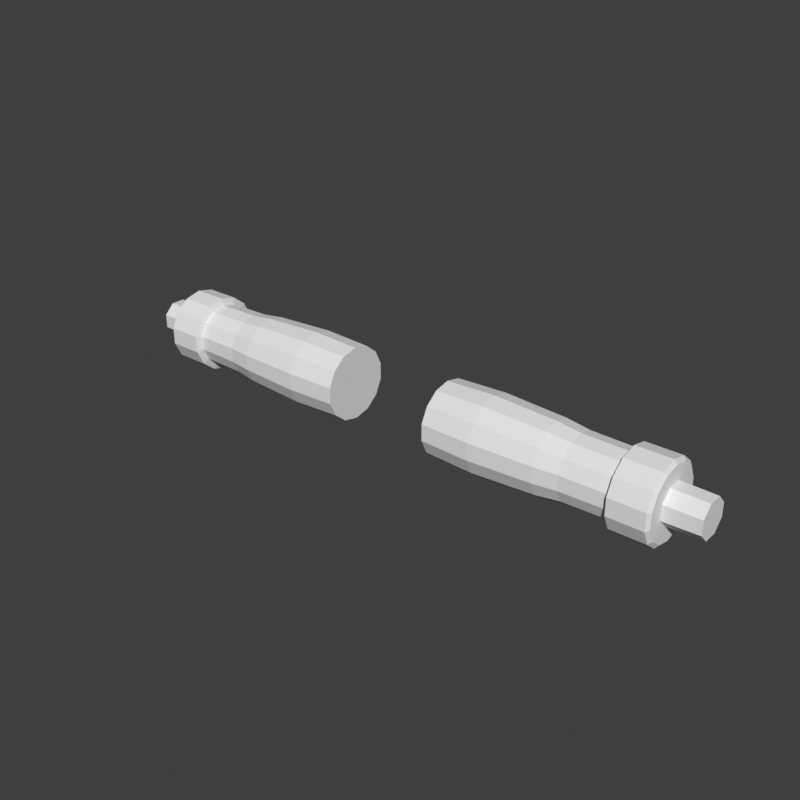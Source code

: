 # Source: arms-sleeves-padded-hero.blend  (saved by Blender 5.2.45; exported with 4.5.12 LTS)
import bpy
from mathutils import Matrix  # noqa: F401  (used for matrix-valued properties, if any)

bpy.ops.wm.read_factory_settings(use_empty=True)
scene = bpy.context.scene
scene.name = 'Scene'

# ---- world
world_preview = bpy.data.worlds.new('Preview'); scene.world = world_preview
world_preview.use_nodes = True; world_preview.node_tree.nodes.clear()
_N = world_preview.node_tree.nodes; _L = world_preview.node_tree.links
n0 = _N.new('ShaderNodeBackground'); n0.name = 'Background'; n0.location = (-200, 100)
n0.inputs[0].default_value = (0.05, 0.05, 0.05, 1.0)
n1 = _N.new('ShaderNodeOutputWorld'); n1.name = 'World Output'; n1.location = (200, 100)
_L.new(n0.outputs[0], n1.inputs[0])
n1.is_active_output = True
world_preview.color = (0.807, 0.807, 0.807)

# ---- meshes
me_part_arms = bpy.data.meshes.new('part_arms')
me_part_arms.from_pydata([(0.14, 0.09262, 1.357), (0.14, 0.07427, 1.395), (0.14, 0.04122, 1.422), (0.14, 5.817e-18, 1.431), (0.14, -0.04122, 1.422), (0.14, -0.07427, 1.395), (0.14, -0.09262, 1.357), (0.14, -0.09262, 1.315), (0.14, -0.07427, 1.277), (0.14, -0.04122, 1.25), (0.14, -1.745e-17, 1.241), (0.14, 0.04122, 1.25), (0.14, 0.07427, 1.277), (0.14, 0.09262, 1.315), (0.27, 0.09749, 1.358), (0.27, 0.07818, 1.398), (0.27, 0.04339, 1.426), (0.27, 6.123e-18, 1.436), (0.27, -0.04339, 1.426), (0.27, -0.07818, 1.398), (0.27, -0.09749, 1.358), (0.27, -0.09749, 1.314), (0.27, -0.07818, 1.274), (0.27, -0.04339, 1.246), (0.27, -1.837e-17, 1.236), (0.27, 0.04339, 1.246), (0.27, 0.07818, 1.274), (0.27, 0.09749, 1.314), (0.4326, 0.08969, 1.356), (0.4326, 0.07193, 1.393), (0.4326, 0.03992, 1.419), (0.4326, 5.633e-18, 1.428), (0.4326, -0.03992, 1.419), (0.4326, -0.07193, 1.393), (0.4326, -0.08969, 1.356), (0.4326, -0.08969, 1.316), (0.4326, -0.07193, 1.279), (0.4326, -0.03992, 1.253), (0.4326, -1.69e-17, 1.244), (0.4326, 0.03992, 1.253), (0.4326, 0.07193, 1.279), (0.4326, 0.08969, 1.316), (0.4926, 0.08189, 1.355), (0.4926, 0.06567, 1.388), (0.4926, 0.03645, 1.412), (0.4926, 5.144e-18, 1.42), (0.4926, -0.03645, 1.412), (0.4926, -0.06567, 1.388), (0.4926, -0.08189, 1.355), (0.4926, -0.08189, 1.317), (0.4926, -0.06567, 1.284), (0.4926, -0.03645, 1.26), (0.4926, -1.543e-17, 1.252), (0.4926, 0.03645, 1.26), (0.4926, 0.06567, 1.284), (0.4926, 0.08189, 1.317), (0.61, 0.07994, 1.354), (0.61, 0.06411, 1.387), (0.61, 0.03558, 1.41), (0.61, 5.021e-18, 1.418), (0.61, -0.03558, 1.41), (0.61, -0.06411, 1.387), (0.61, -0.07994, 1.354), (0.61, -0.07994, 1.318), (0.61, -0.06411, 1.285), (0.61, -0.03558, 1.262), (0.61, -1.506e-17, 1.254), (0.61, 0.03558, 1.262), (0.61, 0.06411, 1.285), (0.61, 0.07994, 1.318), (0.615, 0.09749, 1.358), (0.615, 0.07818, 1.398), (0.615, 0.04339, 1.426), (0.615, 6.123e-18, 1.436), (0.615, -0.04339, 1.426), (0.615, -0.07818, 1.398), (0.615, -0.09749, 1.358), (0.615, -0.09749, 1.314), (0.615, -0.07818, 1.274), (0.615, -0.04339, 1.246), (0.615, -1.837e-17, 1.236), (0.615, 0.04339, 1.246), (0.615, 0.07818, 1.274), (0.615, 0.09749, 1.314), (0.705, 0.09749, 1.358), (0.705, 0.07818, 1.398), (0.705, 0.04339, 1.426), (0.705, 6.123e-18, 1.436), (0.705, -0.04339, 1.426), (0.705, -0.07818, 1.398), (0.705, -0.09749, 1.358), (0.705, -0.09749, 1.314), (0.705, -0.07818, 1.274), (0.705, -0.04339, 1.246), (0.705, -1.837e-17, 1.236), (0.705, 0.04339, 1.246), (0.705, 0.07818, 1.274), (0.705, 0.09749, 1.314), (0.712, 0.08774, 1.356), (0.712, 0.07036, 1.392), (0.712, 0.03905, 1.417), (0.712, 5.511e-18, 1.426), (0.712, -0.03905, 1.417), (0.712, -0.07036, 1.392), (0.712, -0.08774, 1.356), (0.712, -0.08774, 1.316), (0.712, -0.07036, 1.28), (0.712, -0.03905, 1.255), (0.712, -1.653e-17, 1.246), (0.712, 0.03905, 1.255), (0.712, 0.07036, 1.28), (0.712, 0.08774, 1.316), (0.705, 0.04619, 1.355), (0.705, 0.01913, 1.382), (0.705, -0.01913, 1.382), (0.705, -0.04619, 1.355), (0.705, -0.04619, 1.317), (0.705, -0.01913, 1.29), (0.705, 0.01913, 1.29), (0.705, 0.04619, 1.317), (0.8, 0.04435, 1.354), (0.8, 0.01837, 1.38), (0.8, -0.01837, 1.38), (0.8, -0.04435, 1.354), (0.8, -0.04435, 1.318), (0.8, -0.01837, 1.292), (0.8, 0.01837, 1.292), (0.8, 0.04435, 1.318), (-0.14, 0.09262, 1.357), (-0.14, 0.07427, 1.395), (-0.27, 0.07818, 1.398), (-0.27, 0.09749, 1.358), (-0.14, 0.04122, 1.422), (-0.27, 0.04339, 1.426), (-0.14, 5.817e-18, 1.431), (-0.27, 6.123e-18, 1.436), (-0.14, -0.04122, 1.422), (-0.27, -0.04339, 1.426), (-0.14, -0.07427, 1.395), (-0.27, -0.07818, 1.398), (-0.14, -0.09262, 1.357), (-0.27, -0.09749, 1.358), (-0.14, -0.09262, 1.315), (-0.27, -0.09749, 1.314), (-0.14, -0.07427, 1.277), (-0.27, -0.07818, 1.274), (-0.14, -0.04122, 1.25), (-0.27, -0.04339, 1.246), (-0.14, -1.745e-17, 1.241), (-0.27, -1.837e-17, 1.236), (-0.14, 0.04122, 1.25), (-0.27, 0.04339, 1.246), (-0.14, 0.07427, 1.277), (-0.27, 0.07818, 1.274), (-0.14, 0.09262, 1.315), (-0.27, 0.09749, 1.314), (-0.4326, 0.07193, 1.393), (-0.4326, 0.08969, 1.356), (-0.4326, 0.03992, 1.419), (-0.4326, 5.633e-18, 1.428), (-0.4326, -0.03992, 1.419), (-0.4326, -0.07193, 1.393), (-0.4326, -0.08969, 1.356), (-0.4326, -0.08969, 1.316), (-0.4326, -0.07193, 1.279), (-0.4326, -0.03992, 1.253), (-0.4326, -1.69e-17, 1.244), (-0.4326, 0.03992, 1.253), (-0.4326, 0.07193, 1.279), (-0.4326, 0.08969, 1.316), (-0.4926, 0.06567, 1.388), (-0.4926, 0.08189, 1.355), (-0.4926, 0.03645, 1.412), (-0.4926, 5.144e-18, 1.42), (-0.4926, -0.03645, 1.412), (-0.4926, -0.06567, 1.388), (-0.4926, -0.08189, 1.355), (-0.4926, -0.08189, 1.317), (-0.4926, -0.06567, 1.284), (-0.4926, -0.03645, 1.26), (-0.4926, -1.543e-17, 1.252), (-0.4926, 0.03645, 1.26), (-0.4926, 0.06567, 1.284), (-0.4926, 0.08189, 1.317), (-0.61, 0.06411, 1.387), (-0.61, 0.07994, 1.354), (-0.61, 0.03558, 1.41), (-0.61, 5.021e-18, 1.418), (-0.61, -0.03558, 1.41), (-0.61, -0.06411, 1.387), (-0.61, -0.07994, 1.354), (-0.61, -0.07994, 1.318), (-0.61, -0.06411, 1.285), (-0.61, -0.03558, 1.262), (-0.61, -1.506e-17, 1.254), (-0.61, 0.03558, 1.262), (-0.61, 0.06411, 1.285), (-0.61, 0.07994, 1.318), (-0.615, 0.07818, 1.398), (-0.615, 0.09749, 1.358), (-0.615, 0.04339, 1.426), (-0.615, 6.123e-18, 1.436), (-0.615, -0.04339, 1.426), (-0.615, -0.07818, 1.398), (-0.615, -0.09749, 1.358), (-0.615, -0.09749, 1.314), (-0.615, -0.07818, 1.274), (-0.615, -0.04339, 1.246), (-0.615, -1.837e-17, 1.236), (-0.615, 0.04339, 1.246), (-0.615, 0.07818, 1.274), (-0.615, 0.09749, 1.314), (-0.705, 0.07818, 1.398), (-0.705, 0.09749, 1.358), (-0.705, 0.04339, 1.426), (-0.705, 6.123e-18, 1.436), (-0.705, -0.04339, 1.426), (-0.705, -0.07818, 1.398), (-0.705, -0.09749, 1.358), (-0.705, -0.09749, 1.314), (-0.705, -0.07818, 1.274), (-0.705, -0.04339, 1.246), (-0.705, -1.837e-17, 1.236), (-0.705, 0.04339, 1.246), (-0.705, 0.07818, 1.274), (-0.705, 0.09749, 1.314), (-0.712, 0.07036, 1.392), (-0.712, 0.08774, 1.356), (-0.712, 0.03905, 1.417), (-0.712, 5.511e-18, 1.426), (-0.712, -0.03905, 1.417), (-0.712, -0.07036, 1.392), (-0.712, -0.08774, 1.356), (-0.712, -0.08774, 1.316), (-0.712, -0.07036, 1.28), (-0.712, -0.03905, 1.255), (-0.712, -1.653e-17, 1.246), (-0.712, 0.03905, 1.255), (-0.712, 0.07036, 1.28), (-0.712, 0.08774, 1.316), (-0.705, 0.04619, 1.355), (-0.705, 0.01913, 1.382), (-0.8, 0.01837, 1.38), (-0.8, 0.04435, 1.354), (-0.705, -0.01913, 1.382), (-0.8, -0.01837, 1.38), (-0.705, -0.04619, 1.355), (-0.8, -0.04435, 1.354), (-0.705, -0.04619, 1.317), (-0.8, -0.04435, 1.318), (-0.705, -0.01913, 1.29), (-0.8, -0.01837, 1.292), (-0.705, 0.01913, 1.29), (-0.8, 0.01837, 1.292), (-0.705, 0.04619, 1.317), (-0.8, 0.04435, 1.318)], [], [(0, 1, 15, 14), (1, 2, 16, 15), (2, 3, 17, 16), (3, 4, 18, 17), (4, 5, 19, 18), (5, 6, 20, 19), (6, 7, 21, 20), (7, 8, 22, 21), (8, 9, 23, 22), (9, 10, 24, 23), (10, 11, 25, 24), (11, 12, 26, 25), (12, 13, 27, 26), (13, 0, 14, 27), (14, 15, 29, 28), (15, 16, 30, 29), (16, 17, 31, 30), (17, 18, 32, 31), (18, 19, 33, 32), (19, 20, 34, 33), (20, 21, 35, 34), (21, 22, 36, 35), (22, 23, 37, 36), (23, 24, 38, 37), (24, 25, 39, 38), (25, 26, 40, 39), (26, 27, 41, 40), (27, 14, 28, 41), (28, 29, 43, 42), (29, 30, 44, 43), (30, 31, 45, 44), (31, 32, 46, 45), (32, 33, 47, 46), (33, 34, 48, 47), (34, 35, 49, 48), (35, 36, 50, 49), (36, 37, 51, 50), (37, 38, 52, 51), (38, 39, 53, 52), (39, 40, 54, 53), (40, 41, 55, 54), (41, 28, 42, 55), (42, 43, 57, 56), (43, 44, 58, 57), (44, 45, 59, 58), (45, 46, 60, 59), (46, 47, 61, 60), (47, 48, 62, 61), (48, 49, 63, 62), (49, 50, 64, 63), (50, 51, 65, 64), (51, 52, 66, 65), (52, 53, 67, 66), (53, 54, 68, 67), (54, 55, 69, 68), (55, 42, 56, 69), (56, 57, 71, 70), (57, 58, 72, 71), (58, 59, 73, 72), (59, 60, 74, 73), (60, 61, 75, 74), (61, 62, 76, 75), (62, 63, 77, 76), (63, 64, 78, 77), (64, 65, 79, 78), (65, 66, 80, 79), (66, 67, 81, 80), (67, 68, 82, 81), (68, 69, 83, 82), (69, 56, 70, 83), (70, 71, 85, 84), (71, 72, 86, 85), (72, 73, 87, 86), (73, 74, 88, 87), (74, 75, 89, 88), (75, 76, 90, 89), (76, 77, 91, 90), (77, 78, 92, 91), (78, 79, 93, 92), (79, 80, 94, 93), (80, 81, 95, 94), (81, 82, 96, 95), (82, 83, 97, 96), (83, 70, 84, 97), (84, 85, 99, 98), (85, 86, 100, 99), (86, 87, 101, 100), (87, 88, 102, 101), (88, 89, 103, 102), (89, 90, 104, 103), (90, 91, 105, 104), (91, 92, 106, 105), (92, 93, 107, 106), (93, 94, 108, 107), (94, 95, 109, 108), (95, 96, 110, 109), (96, 97, 111, 110), (97, 84, 98, 111), (13, 12, 11, 10), (13, 10, 9, 8), (13, 8, 7, 6), (13, 6, 5, 4), (13, 4, 3, 2), (13, 2, 1, 0), (98, 99, 100, 101), (98, 101, 102, 103), (98, 103, 104, 105), (98, 105, 106, 107), (98, 107, 108, 109), (98, 109, 110, 111), (112, 113, 121, 120), (113, 114, 122, 121), (114, 115, 123, 122), (115, 116, 124, 123), (116, 117, 125, 124), (117, 118, 126, 125), (118, 119, 127, 126), (119, 112, 120, 127), (119, 118, 117, 116), (119, 116, 115, 114), (119, 114, 113, 112), (120, 121, 122, 123), (120, 123, 124, 125), (120, 125, 126, 127), (128, 131, 130, 129), (129, 130, 133, 132), (132, 133, 135, 134), (134, 135, 137, 136), (136, 137, 139, 138), (138, 139, 141, 140), (140, 141, 143, 142), (142, 143, 145, 144), (144, 145, 147, 146), (146, 147, 149, 148), (148, 149, 151, 150), (150, 151, 153, 152), (152, 153, 155, 154), (154, 155, 131, 128), (131, 157, 156, 130), (130, 156, 158, 133), (133, 158, 159, 135), (135, 159, 160, 137), (137, 160, 161, 139), (139, 161, 162, 141), (141, 162, 163, 143), (143, 163, 164, 145), (145, 164, 165, 147), (147, 165, 166, 149), (149, 166, 167, 151), (151, 167, 168, 153), (153, 168, 169, 155), (155, 169, 157, 131), (157, 171, 170, 156), (156, 170, 172, 158), (158, 172, 173, 159), (159, 173, 174, 160), (160, 174, 175, 161), (161, 175, 176, 162), (162, 176, 177, 163), (163, 177, 178, 164), (164, 178, 179, 165), (165, 179, 180, 166), (166, 180, 181, 167), (167, 181, 182, 168), (168, 182, 183, 169), (169, 183, 171, 157), (171, 185, 184, 170), (170, 184, 186, 172), (172, 186, 187, 173), (173, 187, 188, 174), (174, 188, 189, 175), (175, 189, 190, 176), (176, 190, 191, 177), (177, 191, 192, 178), (178, 192, 193, 179), (179, 193, 194, 180), (180, 194, 195, 181), (181, 195, 196, 182), (182, 196, 197, 183), (183, 197, 185, 171), (185, 199, 198, 184), (184, 198, 200, 186), (186, 200, 201, 187), (187, 201, 202, 188), (188, 202, 203, 189), (189, 203, 204, 190), (190, 204, 205, 191), (191, 205, 206, 192), (192, 206, 207, 193), (193, 207, 208, 194), (194, 208, 209, 195), (195, 209, 210, 196), (196, 210, 211, 197), (197, 211, 199, 185), (199, 213, 212, 198), (198, 212, 214, 200), (200, 214, 215, 201), (201, 215, 216, 202), (202, 216, 217, 203), (203, 217, 218, 204), (204, 218, 219, 205), (205, 219, 220, 206), (206, 220, 221, 207), (207, 221, 222, 208), (208, 222, 223, 209), (209, 223, 224, 210), (210, 224, 225, 211), (211, 225, 213, 199), (213, 227, 226, 212), (212, 226, 228, 214), (214, 228, 229, 215), (215, 229, 230, 216), (216, 230, 231, 217), (217, 231, 232, 218), (218, 232, 233, 219), (219, 233, 234, 220), (220, 234, 235, 221), (221, 235, 236, 222), (222, 236, 237, 223), (223, 237, 238, 224), (224, 238, 239, 225), (225, 239, 227, 213), (154, 148, 150, 152), (154, 144, 146, 148), (154, 140, 142, 144), (154, 136, 138, 140), (154, 132, 134, 136), (154, 128, 129, 132), (227, 229, 228, 226), (227, 231, 230, 229), (227, 233, 232, 231), (227, 235, 234, 233), (227, 237, 236, 235), (227, 239, 238, 237), (240, 243, 242, 241), (241, 242, 245, 244), (244, 245, 247, 246), (246, 247, 249, 248), (248, 249, 251, 250), (250, 251, 253, 252), (252, 253, 255, 254), (254, 255, 243, 240), (254, 248, 250, 252), (254, 244, 246, 248), (254, 240, 241, 244), (243, 247, 245, 242), (243, 251, 249, 247), (243, 255, 253, 251)])
me_part_arms.update()

# ---- objects
ob_part_arms = bpy.data.objects.new('part_arms', me_part_arms)

# ---- transforms, parenting, visibility, modifiers, constraints
ob_part_arms.location = (0.0, 0.0, 0.0)

# ---- collection membership
scene.collection.objects.link(ob_part_arms)

# ---- scene / render settings (as saved in the file)
scene.frame_start = 1; scene.frame_end = 250; scene.frame_set(1)
scene.render.engine = 'BLENDER_WORKBENCH'
scene.render.image_settings.color_mode = 'RGB'
scene.render.resolution_x = 384
scene.render.resolution_y = 384
scene.render.fps = 30
scene.render.bake_bias = 0.0
scene.render.bake_samples = 0
scene.render.compositor_device = 'GPU'
scene.eevee.use_volume_custom_range = False
scene.eevee.fast_gi_thickness_near = 0.1
scene.eevee.fast_gi_thickness_far = 0.0
scene.eevee.ray_tracing_options.screen_trace_thickness = 0.1
scene.view_settings.view_transform = 'Standard'
bpy.context.view_layer.update()

# ---- added for rendering (the .blend has no active camera and no usable light): camera, sun
cam_auto = bpy.data.cameras.new('AutoCamera')
cam_auto.lens = 50.0
cam_auto.sensor_width = 36.0
cam_auto.clip_end = 1000.0
ob_auto_camera = bpy.data.objects.new('AutoCamera', cam_auto)
scene.collection.objects.link(ob_auto_camera)
ob_auto_camera.location = (1.50275, -1.8033, 2.5382)
ob_auto_camera.rotation_euler = (1.09748, -7.21219e-08, 0.694738)
scene.camera = ob_auto_camera
light_auto_sun = bpy.data.lights.new('AutoSun', 'SUN')
light_auto_sun.energy = 3.0
light_auto_sun.angle = 0.0523599
ob_auto_sun = bpy.data.objects.new('AutoSun', light_auto_sun)
scene.collection.objects.link(ob_auto_sun)
ob_auto_sun.rotation_euler = (0.872665, 0.174533, 0.523599)
bpy.context.view_layer.update()
